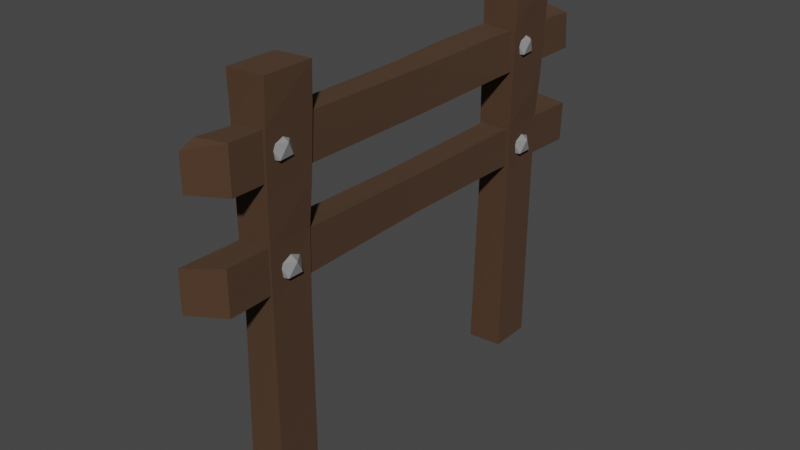 # Source: Fence.blend  (saved by Blender 2.93.21; exported with 4.5.12 LTS)
import bpy
from mathutils import Matrix  # noqa: F401  (used for matrix-valued properties, if any)

bpy.ops.wm.read_factory_settings(use_empty=True)
scene = bpy.context.scene
scene.name = 'Scene'

# ---- collections
col_collection = bpy.data.collections.new('Collection'); scene.collection.children.link(col_collection)

# ---- materials (node trees are filled in below, after node groups)
mat_material = bpy.data.materials.new('Material')
mat_material.alpha_threshold = 0.0
mat_material.use_transparent_shadow = False
mat_material.line_color = (0.0, 0.0, 0.0, 1.0)
mat_metal = bpy.data.materials.new('Metal')
mat_metal.use_transparent_shadow = False

# ---- material node trees
mat_material.use_nodes = True; mat_material.node_tree.nodes.clear()
_N = mat_material.node_tree.nodes; _L = mat_material.node_tree.links
n0 = _N.new('ShaderNodeOutputMaterial'); n0.name = 'Material Output'; n0.location = (300, 300)
n1 = _N.new('ShaderNodeBsdfPrincipled'); n1.name = 'Principled BSDF'; n1.location = (10, 300)
n1.distribution = 'GGX'
n1.subsurface_method = 'BURLEY'
n1.inputs[0].default_value = (0.06997, 0.03488, 0.01653, 1.0)
n1.inputs[2].default_value = 1.0
n1.inputs[3].default_value = 1.45
n1.inputs[27].default_value = (0.0, 0.0, 0.0, 1.0)
n1.inputs[28].default_value = 1.0
_L.new(n1.outputs[0], n0.inputs[0])
n0.is_active_output = True
mat_metal.use_nodes = True; mat_metal.node_tree.nodes.clear()
_N = mat_metal.node_tree.nodes; _L = mat_metal.node_tree.links
n0 = _N.new('ShaderNodeBsdfPrincipled'); n0.name = 'Principled BSDF'; n0.location = (10, 300)
n0.distribution = 'GGX'
n0.subsurface_method = 'BURLEY'
n0.inputs[0].default_value = (0.2462, 0.2462, 0.2462, 1.0)
n0.inputs[2].default_value = 1.0
n0.inputs[3].default_value = 1.45
n0.inputs[27].default_value = (0.0, 0.0, 0.0, 1.0)
n0.inputs[28].default_value = 1.0
n1 = _N.new('ShaderNodeOutputMaterial'); n1.name = 'Material Output'; n1.location = (300, 300)
_L.new(n0.outputs[0], n1.inputs[0])
n1.is_active_output = True

# ---- world
world_world = bpy.data.worlds.new('World'); scene.world = world_world
world_world.use_nodes = True; world_world.node_tree.nodes.clear()
_N = world_world.node_tree.nodes; _L = world_world.node_tree.links
n0 = _N.new('ShaderNodeOutputWorld'); n0.name = 'World Output'; n0.location = (300, 300)
n1 = _N.new('ShaderNodeBackground'); n1.name = 'Background'; n1.location = (10, 300)
n1.inputs[0].default_value = (0.05088, 0.05088, 0.05088, 1.0)
_L.new(n1.outputs[0], n0.inputs[0])
n0.is_active_output = True
world_world.color = (0.05088, 0.05088, 0.05088)
world_world.use_sun_shadow = False
world_world.sun_shadow_jitter_overblur = 0.0

# ---- meshes
me_cube = bpy.data.meshes.new('Cube')
me_cube.from_pydata([(0.08469, 1.002, 0.9831), (0.08104, 1.0, 0.7904), (0.08104, -1.209, 1.0), (0.08104, -1.209, 0.7904), (-0.07393, 1.0, 1.0), (-0.07393, 1.0, 0.7904), (-0.07393, -1.303, 0.9868), (-0.07393, -1.303, 0.7904), (-0.06198, -0.148, 0.8063), (0.06909, -0.1082, 0.9836), (-0.06198, -0.148, 0.978), (0.06909, -0.1082, 0.8063), (-0.06464, 0.4256, 0.9844), (0.07175, 0.4463, 0.8029), (-0.06464, 0.4256, 0.8029), (0.07175, 0.4463, 0.9873), (0.07055, 1.001, 1.437), (0.07901, 1.001, 1.264), (0.08104, -1.158, 1.468), (0.08104, -1.158, 1.258), (-0.07393, 1.0, 1.468), (-0.07393, 1.0, 1.258), (-0.07393, -1.248, 1.258), (-0.07393, -0.124, 1.258), (0.0754, -0.08192, 1.457), (0.08104, -0.07893, 1.258), (-0.07393, 0.438, 1.463), (0.08033, 0.4596, 1.267), (-0.07393, 0.438, 1.258), (0.06379, 0.4666, 1.455), (-0.06977, -1.179, 1.458), (-0.07393, -1.248, 1.424), (-0.07393, -0.124, 1.433), (-0.04836, -0.1166, 1.46), (-0.07393, 0.1583, 1.459), (-0.04842, -0.999, 1.456), (0.09309, -0.9848, 1.665), (0.1015, -0.7577, 1.671), (0.08104, -1.0, -0.1974), (0.08104, -0.7904, -0.1974), (-0.08134, -1.003, 1.665), (-0.08134, -0.7648, 1.665), (-0.0896, -1.007, -0.2026), (-0.07393, -0.7904, -0.1974), (-0.07764, -0.7776, 0.7337), (0.08775, -1.001, 0.7337), (-0.07428, -0.9968, 0.7228), (0.08752, -0.7954, 0.6374), (-0.07949, -1.002, 1.199), (0.0911, -0.7712, 1.199), (-0.07949, -0.7712, 1.199), (0.0911, -1.002, 1.199), (-0.08225, -0.9967, 1.469), (0.09464, -0.7575, 1.469), (-0.08225, -0.7674, 1.469), (0.09464, -0.9967, 1.469), (-0.07744, -0.7757, 1.001), (0.09055, -1.003, 1.001), (-0.07744, -1.003, 1.001), (0.08298, -0.7832, 1.001), (0.09309, 0.5536, 1.665), (0.1015, 0.7807, 1.671), (0.08104, 0.5384, -0.1974), (0.08104, 0.748, -0.1974), (-0.08134, 0.5359, 1.665), (-0.08134, 0.7736, 1.665), (-0.0896, 0.5313, -0.2026), (-0.07393, 0.748, -0.1974), (-0.07764, 0.7608, 0.7337), (0.08775, 0.5372, 0.7337), (-0.07428, 0.5416, 0.7228), (0.08752, 0.743, 0.6374), (-0.07949, 0.5365, 1.199), (0.0911, 0.7672, 1.199), (-0.07949, 0.7672, 1.199), (0.0911, 0.5365, 1.199), (-0.08225, 0.5417, 1.469), (0.09464, 0.781, 1.469), (-0.08225, 0.771, 1.469), (0.09464, 0.5417, 1.469), (-0.07744, 0.7627, 1.001), (0.09055, 0.5355, 1.001), (-0.07744, 0.5355, 1.001), (0.08298, 0.7552, 1.001)], [], [(9, 10, 6, 2), (3, 2, 6, 7), (14, 12, 4, 5), (8, 11, 3, 7), (11, 9, 2, 3), (5, 4, 0, 1), (13, 15, 9, 11), (14, 13, 11, 8), (7, 6, 10, 8), (15, 12, 10, 9), (0, 4, 12, 15), (5, 1, 13, 14), (1, 0, 15, 13), (8, 10, 12, 14), (23, 32, 34, 26, 28), (24, 33, 35, 30, 18), (28, 26, 20, 21), (23, 25, 19, 22), (25, 24, 18, 19), (21, 20, 16, 17), (27, 29, 24, 25), (28, 27, 25, 23), (19, 18, 30, 31, 22), (16, 20, 26, 29), (21, 17, 27, 28), (17, 16, 29, 27), (29, 26, 34, 33, 24), (32, 33, 34), (30, 35, 33, 32, 31), (22, 31, 32, 23), (45, 46, 42, 38), (39, 38, 42, 43), (54, 52, 40, 41), (44, 47, 39, 43), (47, 45, 38, 39), (41, 40, 36, 37), (59, 57, 45, 47), (56, 59, 47, 44), (43, 42, 46, 44), (57, 58, 46, 45), (55, 52, 48, 51), (54, 53, 49, 50), (53, 55, 51, 49), (56, 58, 48, 50), (37, 36, 55, 53), (41, 37, 53, 54), (36, 40, 52, 55), (50, 48, 52, 54), (44, 46, 58, 56), (51, 48, 58, 57), (50, 49, 59, 56), (49, 51, 57, 59), (69, 70, 66, 62), (63, 62, 66, 67), (78, 76, 64, 65), (68, 71, 63, 67), (71, 69, 62, 63), (65, 64, 60, 61), (83, 81, 69, 71), (80, 83, 71, 68), (67, 66, 70, 68), (81, 82, 70, 69), (79, 76, 72, 75), (78, 77, 73, 74), (77, 79, 75, 73), (80, 82, 72, 74), (61, 60, 79, 77), (65, 61, 77, 78), (60, 64, 76, 79), (74, 72, 76, 78), (68, 70, 82, 80), (75, 72, 82, 81), (74, 73, 83, 80), (73, 75, 81, 83)])
me_cube.materials.append(mat_material)
me_cube.use_remesh_preserve_volume = False
me_cube.use_remesh_preserve_attributes = False
me_cube.use_mirror_vertex_groups = False
me_cube.update()
me_cube_009 = bpy.data.meshes.new('Cube.009')
me_cube_009.from_pydata([(0.05696, 0.4985, 0.9138), (0.1076, 0.5372, 0.9506), (0.03761, 0.5372, 0.9733), (-0.005648, 0.5372, 0.9138), (0.03761, 0.5372, 0.8542), (0.1076, 0.5372, 0.877), (0.07631, 0.5998, 0.9733), (0.00631, 0.5998, 0.9506), (0.00631, 0.5998, 0.877), (0.07631, 0.5998, 0.8542), (0.1196, 0.5998, 0.9138), (0.05696, 0.6385, 0.9138), (0.1671, 0.4985, 2.452), (0.2145, 0.5372, 2.411), (0.2206, 0.5372, 2.485), (0.1527, 0.5372, 2.513), (0.1047, 0.5372, 2.457), (0.1429, 0.5372, 2.394), (0.2295, 0.5998, 2.447), (0.1912, 0.5998, 2.51), (0.1196, 0.5998, 2.493), (0.1136, 0.5998, 2.42), (0.1815, 0.5998, 2.391), (0.1671, 0.6385, 2.452), (0.05696, 0.4985, 2.452), (0.1076, 0.5372, 2.489), (0.03761, 0.5372, 2.512), (-0.005648, 0.5372, 2.452), (0.03761, 0.5372, 2.393), (0.1076, 0.5372, 2.415), (0.07631, 0.5998, 2.512), (0.00631, 0.5998, 2.489), (0.00631, 0.5998, 2.415), (0.07631, 0.5998, 2.393), (0.1196, 0.5998, 2.452), (0.05696, 0.6385, 2.452), (0.1671, 0.006954, 2.433), (0.2177, 0.04565, 2.47), (0.1477, 0.04565, 2.493), (0.1045, 0.04565, 2.433), (0.1477, 0.04565, 2.374), (0.2177, 0.04565, 2.396), (0.1864, 0.1083, 2.493), (0.1164, 0.1083, 2.47), (0.1164, 0.1083, 2.396), (0.1864, 0.1083, 2.374), (0.2297, 0.1083, 2.433), (0.1671, 0.147, 2.433), (0.05696, 0.006954, 2.433), (0.1131, 0.04565, 2.405), (0.1006, 0.04565, 2.478), (0.02778, 0.04565, 2.488), (-0.004736, 0.04565, 2.422), (0.04802, 0.04565, 2.371), (0.1187, 0.1083, 2.444), (0.06591, 0.1083, 2.495), (0.0007931, 0.1083, 2.461), (0.0133, 0.1083, 2.388), (0.08615, 0.1083, 2.378), (0.05696, 0.147, 2.433), (0.1671, 0.4985, 0.9138), (0.2145, 0.5372, 0.8729), (0.2206, 0.5372, 0.9463), (0.1527, 0.5372, 0.9747), (0.1047, 0.5372, 0.9189), (0.1429, 0.5372, 0.856), (0.2295, 0.5998, 0.9086), (0.1912, 0.5998, 0.9715), (0.1196, 0.5998, 0.9546), (0.1136, 0.5998, 0.8812), (0.1815, 0.5998, 0.8528), (0.1671, 0.6385, 0.9138), (0.1671, 0.006954, 0.8947), (0.2177, 0.04565, 0.9315), (0.1477, 0.04565, 0.9542), (0.1045, 0.04565, 0.8947), (0.1477, 0.04565, 0.8351), (0.2177, 0.04565, 0.8579), (0.1864, 0.1083, 0.9542), (0.1164, 0.1083, 0.9315), (0.1164, 0.1083, 0.8579), (0.1864, 0.1083, 0.8351), (0.2297, 0.1083, 0.8947), (0.1671, 0.147, 0.8947), (0.05696, 0.006954, 0.8947), (0.1131, 0.04565, 0.867), (0.1006, 0.04565, 0.9395), (0.02778, 0.04565, 0.95), (-0.004737, 0.04565, 0.884), (0.04801, 0.04565, 0.8327), (0.1187, 0.1083, 0.9053), (0.06591, 0.1083, 0.9566), (0.0007928, 0.1083, 0.9223), (0.0133, 0.1083, 0.8498), (0.08615, 0.1083, 0.8393), (0.05696, 0.147, 0.8947)], [], [(0, 1, 2), (1, 0, 5), (0, 2, 3), (0, 3, 4), (0, 4, 5), (1, 5, 10), (2, 1, 6), (3, 2, 7), (4, 3, 8), (5, 4, 9), (1, 10, 6), (2, 6, 7), (3, 7, 8), (4, 8, 9), (5, 9, 10), (6, 10, 11), (7, 6, 11), (8, 7, 11), (9, 8, 11), (10, 9, 11), (12, 13, 14), (13, 12, 17), (12, 14, 15), (12, 15, 16), (12, 16, 17), (13, 17, 22), (14, 13, 18), (15, 14, 19), (16, 15, 20), (17, 16, 21), (13, 22, 18), (14, 18, 19), (15, 19, 20), (16, 20, 21), (17, 21, 22), (18, 22, 23), (19, 18, 23), (20, 19, 23), (21, 20, 23), (22, 21, 23), (24, 25, 26), (25, 24, 29), (24, 26, 27), (24, 27, 28), (24, 28, 29), (25, 29, 34), (26, 25, 30), (27, 26, 31), (28, 27, 32), (29, 28, 33), (25, 34, 30), (26, 30, 31), (27, 31, 32), (28, 32, 33), (29, 33, 34), (30, 34, 35), (31, 30, 35), (32, 31, 35), (33, 32, 35), (34, 33, 35), (36, 37, 38), (37, 36, 41), (36, 38, 39), (36, 39, 40), (36, 40, 41), (37, 41, 46), (38, 37, 42), (39, 38, 43), (40, 39, 44), (41, 40, 45), (37, 46, 42), (38, 42, 43), (39, 43, 44), (40, 44, 45), (41, 45, 46), (42, 46, 47), (43, 42, 47), (44, 43, 47), (45, 44, 47), (46, 45, 47), (48, 49, 50), (49, 48, 53), (48, 50, 51), (48, 51, 52), (48, 52, 53), (49, 53, 58), (50, 49, 54), (51, 50, 55), (52, 51, 56), (53, 52, 57), (49, 58, 54), (50, 54, 55), (51, 55, 56), (52, 56, 57), (53, 57, 58), (54, 58, 59), (55, 54, 59), (56, 55, 59), (57, 56, 59), (58, 57, 59), (60, 61, 62), (61, 60, 65), (60, 62, 63), (60, 63, 64), (60, 64, 65), (61, 65, 70), (62, 61, 66), (63, 62, 67), (64, 63, 68), (65, 64, 69), (61, 70, 66), (62, 66, 67), (63, 67, 68), (64, 68, 69), (65, 69, 70), (66, 70, 71), (67, 66, 71), (68, 67, 71), (69, 68, 71), (70, 69, 71), (72, 73, 74), (73, 72, 77), (72, 74, 75), (72, 75, 76), (72, 76, 77), (73, 77, 82), (74, 73, 78), (75, 74, 79), (76, 75, 80), (77, 76, 81), (73, 82, 78), (74, 78, 79), (75, 79, 80), (76, 80, 81), (77, 81, 82), (78, 82, 83), (79, 78, 83), (80, 79, 83), (81, 80, 83), (82, 81, 83), (84, 85, 86), (85, 84, 89), (84, 86, 87), (84, 87, 88), (84, 88, 89), (85, 89, 94), (86, 85, 90), (87, 86, 91), (88, 87, 92), (89, 88, 93), (85, 94, 90), (86, 90, 91), (87, 91, 92), (88, 92, 93), (89, 93, 94), (90, 94, 95), (91, 90, 95), (92, 91, 95), (93, 92, 95), (94, 93, 95)])
me_cube_009.polygons.foreach_set('material_index', [1, 0, 1, 1, 0, 0, 1, 1, 1, 0, 0, 1, 1, 0, 0, 0, 1, 1, 0, 0, 1, 1, 1, 1, 1, 1, 1, 1, 1, 1, 1, 1, 1, 1, 1, 1, 1, 1, 1, 1, 1, 0, 1, 1, 0, 0, 1, 1, 1, 0, 0, 1, 1, 1, 0, 0, 1, 1, 1, 0, 1, 1, 0, 0, 1, 1, 1, 0, 0, 1, 1, 1, 0, 1, 1, 1, 1, 1, 1, 1, 0, 0, 1, 1, 1, 0, 0, 1, 1, 1, 0, 0, 1, 1, 1, 0, 0, 1, 1, 1, 1, 1, 1, 1, 1, 1, 1, 1, 1, 1, 1, 1, 1, 1, 1, 1, 1, 1, 1, 1, 1, 1, 0, 0, 1, 1, 1, 0, 0, 1, 1, 1, 0, 0, 1, 1, 1, 0, 0, 1, 0, 0, 1, 1, 1, 0, 0, 1, 1, 1, 0, 1, 1, 1, 1, 1, 1, 1, 1, 1])
_uv = me_cube_009.uv_layers.new(name='UVMap')
_uv.uv.foreach_set('vector', [0.1818, 0.0, 0.2727, 0.1575, 0.09091, 0.1575, 0.2727, 0.1575, 0.3636, 0.0, 0.4545, 0.1575, 0.9091, 0.0, 1.0, 0.1575, 0.8182, 0.1575, 0.7273, 0.0, 0.8182, 0.1575, 0.6364, 0.1575, 0.5455, 0.0, 0.6364, 0.1575, 0.4545, 0.1575, 0.2727, 0.1575, 0.4545, 0.1575, 0.3636, 0.3149, 0.09091, 0.1575, 0.2727, 0.1575, 0.1818, 0.3149, 0.8182, 0.1575, 1.0, 0.1575, 0.9091, 0.3149, 0.6364, 0.1575, 0.8182, 0.1575, 0.7273, 0.3149, 0.4545, 0.1575, 0.6364, 0.1575, 0.5455, 0.3149, 0.2727, 0.1575, 0.3636, 0.3149, 0.1818, 0.3149, 0.09091, 0.1575, 0.1818, 0.3149, 0.0, 0.3149, 0.8182, 0.1575, 0.9091, 0.3149, 0.7273, 0.3149, 0.6364, 0.1575, 0.7273, 0.3149, 0.5455, 0.3149, 0.4545, 0.1575, 0.5455, 0.3149, 0.3636, 0.3149, 0.1818, 0.3149, 0.3636, 0.3149, 0.2727, 0.4724, 0.0, 0.3149, 0.1818, 0.3149, 0.09091, 0.4724, 0.7273, 0.3149, 0.9091, 0.3149, 0.8182, 0.4724, 0.5455, 0.3149, 0.7273, 0.3149, 0.6364, 0.4724, 0.3636, 0.3149, 0.5455, 0.3149, 0.4545, 0.4724, 0.1818, 0.0, 0.2727, 0.1575, 0.09091, 0.1575, 0.2727, 0.1575, 0.3636, 0.0, 0.4545, 0.1575, 0.9091, 0.0, 1.0, 0.1575, 0.8182, 0.1575, 0.7273, 0.0, 0.8182, 0.1575, 0.6364, 0.1575, 0.5455, 0.0, 0.6364, 0.1575, 0.4545, 0.1575, 0.2727, 0.1575, 0.4545, 0.1575, 0.3636, 0.3149, 0.09091, 0.1575, 0.2727, 0.1575, 0.1818, 0.3149, 0.8182, 0.1575, 1.0, 0.1575, 0.9091, 0.3149, 0.6364, 0.1575, 0.8182, 0.1575, 0.7273, 0.3149, 0.4545, 0.1575, 0.6364, 0.1575, 0.5455, 0.3149, 0.2727, 0.1575, 0.3636, 0.3149, 0.1818, 0.3149, 0.09091, 0.1575, 0.1818, 0.3149, 0.0, 0.3149, 0.8182, 0.1575, 0.9091, 0.3149, 0.7273, 0.3149, 0.6364, 0.1575, 0.7273, 0.3149, 0.5455, 0.3149, 0.4545, 0.1575, 0.5455, 0.3149, 0.3636, 0.3149, 0.1818, 0.3149, 0.3636, 0.3149, 0.2727, 0.4724, 0.0, 0.3149, 0.1818, 0.3149, 0.09091, 0.4724, 0.7273, 0.3149, 0.9091, 0.3149, 0.8182, 0.4724, 0.5455, 0.3149, 0.7273, 0.3149, 0.6364, 0.4724, 0.3636, 0.3149, 0.5455, 0.3149, 0.4545, 0.4724, 0.1818, 0.0, 0.2727, 0.1575, 0.09091, 0.1575, 0.2727, 0.1575, 0.3636, 0.0, 0.4545, 0.1575, 0.9091, 0.0, 1.0, 0.1575, 0.8182, 0.1575, 0.7273, 0.0, 0.8182, 0.1575, 0.6364, 0.1575, 0.5455, 0.0, 0.6364, 0.1575, 0.4545, 0.1575, 0.2727, 0.1575, 0.4545, 0.1575, 0.3636, 0.3149, 0.09091, 0.1575, 0.2727, 0.1575, 0.1818, 0.3149, 0.8182, 0.1575, 1.0, 0.1575, 0.9091, 0.3149, 0.6364, 0.1575, 0.8182, 0.1575, 0.7273, 0.3149, 0.4545, 0.1575, 0.6364, 0.1575, 0.5455, 0.3149, 0.2727, 0.1575, 0.3636, 0.3149, 0.1818, 0.3149, 0.09091, 0.1575, 0.1818, 0.3149, 0.0, 0.3149, 0.8182, 0.1575, 0.9091, 0.3149, 0.7273, 0.3149, 0.6364, 0.1575, 0.7273, 0.3149, 0.5455, 0.3149, 0.4545, 0.1575, 0.5455, 0.3149, 0.3636, 0.3149, 0.1818, 0.3149, 0.3636, 0.3149, 0.2727, 0.4724, 0.0, 0.3149, 0.1818, 0.3149, 0.09091, 0.4724, 0.7273, 0.3149, 0.9091, 0.3149, 0.8182, 0.4724, 0.5455, 0.3149, 0.7273, 0.3149, 0.6364, 0.4724, 0.3636, 0.3149, 0.5455, 0.3149, 0.4545, 0.4724, 0.1818, 0.0, 0.2727, 0.1575, 0.09091, 0.1575, 0.2727, 0.1575, 0.3636, 0.0, 0.4545, 0.1575, 0.9091, 0.0, 1.0, 0.1575, 0.8182, 0.1575, 0.7273, 0.0, 0.8182, 0.1575, 0.6364, 0.1575, 0.5455, 0.0, 0.6364, 0.1575, 0.4545, 0.1575, 0.2727, 0.1575, 0.4545, 0.1575, 0.3636, 0.3149, 0.09091, 0.1575, 0.2727, 0.1575, 0.1818, 0.3149, 0.8182, 0.1575, 1.0, 0.1575, 0.9091, 0.3149, 0.6364, 0.1575, 0.8182, 0.1575, 0.7273, 0.3149, 0.4545, 0.1575, 0.6364, 0.1575, 0.5455, 0.3149, 0.2727, 0.1575, 0.3636, 0.3149, 0.1818, 0.3149, 0.09091, 0.1575, 0.1818, 0.3149, 0.0, 0.3149, 0.8182, 0.1575, 0.9091, 0.3149, 0.7273, 0.3149, 0.6364, 0.1575, 0.7273, 0.3149, 0.5455, 0.3149, 0.4545, 0.1575, 0.5455, 0.3149, 0.3636, 0.3149, 0.1818, 0.3149, 0.3636, 0.3149, 0.2727, 0.4724, 0.0, 0.3149, 0.1818, 0.3149, 0.09091, 0.4724, 0.7273, 0.3149, 0.9091, 0.3149, 0.8182, 0.4724, 0.5455, 0.3149, 0.7273, 0.3149, 0.6364, 0.4724, 0.3636, 0.3149, 0.5455, 0.3149, 0.4545, 0.4724, 0.1818, 0.0, 0.2727, 0.1575, 0.09091, 0.1575, 0.2727, 0.1575, 0.3636, 0.0, 0.4545, 0.1575, 0.9091, 0.0, 1.0, 0.1575, 0.8182, 0.1575, 0.7273, 0.0, 0.8182, 0.1575, 0.6364, 0.1575, 0.5455, 0.0, 0.6364, 0.1575, 0.4545, 0.1575, 0.2727, 0.1575, 0.4545, 0.1575, 0.3636, 0.3149, 0.09091, 0.1575, 0.2727, 0.1575, 0.1818, 0.3149, 0.8182, 0.1575, 1.0, 0.1575, 0.9091, 0.3149, 0.6364, 0.1575, 0.8182, 0.1575, 0.7273, 0.3149, 0.4545, 0.1575, 0.6364, 0.1575, 0.5455, 0.3149, 0.2727, 0.1575, 0.3636, 0.3149, 0.1818, 0.3149, 0.09091, 0.1575, 0.1818, 0.3149, 0.0, 0.3149, 0.8182, 0.1575, 0.9091, 0.3149, 0.7273, 0.3149, 0.6364, 0.1575, 0.7273, 0.3149, 0.5455, 0.3149, 0.4545, 0.1575, 0.5455, 0.3149, 0.3636, 0.3149, 0.1818, 0.3149, 0.3636, 0.3149, 0.2727, 0.4724, 0.0, 0.3149, 0.1818, 0.3149, 0.09091, 0.4724, 0.7273, 0.3149, 0.9091, 0.3149, 0.8182, 0.4724, 0.5455, 0.3149, 0.7273, 0.3149, 0.6364, 0.4724, 0.3636, 0.3149, 0.5455, 0.3149, 0.4545, 0.4724, 0.1818, 0.0, 0.2727, 0.1575, 0.09091, 0.1575, 0.2727, 0.1575, 0.3636, 0.0, 0.4545, 0.1575, 0.9091, 0.0, 1.0, 0.1575, 0.8182, 0.1575, 0.7273, 0.0, 0.8182, 0.1575, 0.6364, 0.1575, 0.5455, 0.0, 0.6364, 0.1575, 0.4545, 0.1575, 0.2727, 0.1575, 0.4545, 0.1575, 0.3636, 0.3149, 0.09091, 0.1575, 0.2727, 0.1575, 0.1818, 0.3149, 0.8182, 0.1575, 1.0, 0.1575, 0.9091, 0.3149, 0.6364, 0.1575, 0.8182, 0.1575, 0.7273, 0.3149, 0.4545, 0.1575, 0.6364, 0.1575, 0.5455, 0.3149, 0.2727, 0.1575, 0.3636, 0.3149, 0.1818, 0.3149, 0.09091, 0.1575, 0.1818, 0.3149, 0.0, 0.3149, 0.8182, 0.1575, 0.9091, 0.3149, 0.7273, 0.3149, 0.6364, 0.1575, 0.7273, 0.3149, 0.5455, 0.3149, 0.4545, 0.1575, 0.5455, 0.3149, 0.3636, 0.3149, 0.1818, 0.3149, 0.3636, 0.3149, 0.2727, 0.4724, 0.0, 0.3149, 0.1818, 0.3149, 0.09091, 0.4724, 0.7273, 0.3149, 0.9091, 0.3149, 0.8182, 0.4724, 0.5455, 0.3149, 0.7273, 0.3149, 0.6364, 0.4724, 0.3636, 0.3149, 0.5455, 0.3149, 0.4545, 0.4724, 0.1818, 0.0, 0.2727, 0.1575, 0.09091, 0.1575, 0.2727, 0.1575, 0.3636, 0.0, 0.4545, 0.1575, 0.9091, 0.0, 1.0, 0.1575, 0.8182, 0.1575, 0.7273, 0.0, 0.8182, 0.1575, 0.6364, 0.1575, 0.5455, 0.0, 0.6364, 0.1575, 0.4545, 0.1575, 0.2727, 0.1575, 0.4545, 0.1575, 0.3636, 0.3149, 0.09091, 0.1575, 0.2727, 0.1575, 0.1818, 0.3149, 0.8182, 0.1575, 1.0, 0.1575, 0.9091, 0.3149, 0.6364, 0.1575, 0.8182, 0.1575, 0.7273, 0.3149, 0.4545, 0.1575, 0.6364, 0.1575, 0.5455, 0.3149, 0.2727, 0.1575, 0.3636, 0.3149, 0.1818, 0.3149, 0.09091, 0.1575, 0.1818, 0.3149, 0.0, 0.3149, 0.8182, 0.1575, 0.9091, 0.3149, 0.7273, 0.3149, 0.6364, 0.1575, 0.7273, 0.3149, 0.5455, 0.3149, 0.4545, 0.1575, 0.5455, 0.3149, 0.3636, 0.3149, 0.1818, 0.3149, 0.3636, 0.3149, 0.2727, 0.4724, 0.0, 0.3149, 0.1818, 0.3149, 0.09091, 0.4724, 0.7273, 0.3149, 0.9091, 0.3149, 0.8182, 0.4724, 0.5455, 0.3149, 0.7273, 0.3149, 0.6364, 0.4724, 0.3636, 0.3149, 0.5455, 0.3149, 0.4545, 0.4724, 0.1818, 0.0, 0.2727, 0.1575, 0.09091, 0.1575, 0.2727, 0.1575, 0.3636, 0.0, 0.4545, 0.1575, 0.9091, 0.0, 1.0, 0.1575, 0.8182, 0.1575, 0.7273, 0.0, 0.8182, 0.1575, 0.6364, 0.1575, 0.5455, 0.0, 0.6364, 0.1575, 0.4545, 0.1575, 0.2727, 0.1575, 0.4545, 0.1575, 0.3636, 0.3149, 0.09091, 0.1575, 0.2727, 0.1575, 0.1818, 0.3149, 0.8182, 0.1575, 1.0, 0.1575, 0.9091, 0.3149, 0.6364, 0.1575, 0.8182, 0.1575, 0.7273, 0.3149, 0.4545, 0.1575, 0.6364, 0.1575, 0.5455, 0.3149, 0.2727, 0.1575, 0.3636, 0.3149, 0.1818, 0.3149, 0.09091, 0.1575, 0.1818, 0.3149, 0.0, 0.3149, 0.8182, 0.1575, 0.9091, 0.3149, 0.7273, 0.3149, 0.6364, 0.1575, 0.7273, 0.3149, 0.5455, 0.3149, 0.4545, 0.1575, 0.5455, 0.3149, 0.3636, 0.3149, 0.1818, 0.3149, 0.3636, 0.3149, 0.2727, 0.4724, 0.0, 0.3149, 0.1818, 0.3149, 0.09091, 0.4724, 0.7273, 0.3149, 0.9091, 0.3149, 0.8182, 0.4724, 0.5455, 0.3149, 0.7273, 0.3149, 0.6364, 0.4724, 0.3636, 0.3149, 0.5455, 0.3149, 0.4545, 0.4724])
me_cube_009.materials.append(None)
me_cube_009.materials.append(mat_metal)
me_cube_009.materials.append(None)
me_cube_009.use_remesh_preserve_volume = False
me_cube_009.use_remesh_preserve_attributes = False
me_cube_009.use_mirror_vertex_groups = False
me_cube_009.update()

# ---- objects
ob_cube = bpy.data.objects.new('Cube', me_cube)
ob_cube_009 = bpy.data.objects.new('Cube.009', me_cube_009)

# ---- transforms, parenting, visibility, modifiers, constraints
ob_cube.location = (0.0, 0.0, -0.167)
ob_cube.lock_rotations_4d = False
ob_cube.empty_display_type = 'ARROWS'
ob_cube.lineart.crease_threshold = 0.0
ob_cube_009.location = (-0.1101, 1.538, 0.6356)
ob_cube_009.rotation_euler = (1.571, -0.0, -6.283)
ob_cube_009.lock_rotations_4d = False
ob_cube_009.empty_display_type = 'ARROWS'
ob_cube_009.lineart.crease_threshold = 0.0

# ---- collection membership
col_collection.objects.link(ob_cube)
col_collection.objects.link(ob_cube_009)

# ---- scene / render settings (as saved in the file)
scene.frame_start = 1; scene.frame_end = 250; scene.frame_set(1)
scene.render.engine = 'BLENDER_EEVEE_NEXT'
scene.cycles.use_denoising = False
scene.cycles.samples = 128
scene.cycles.sampling_pattern = 'TABULATED_SOBOL'
scene.cycles.use_adaptive_sampling = False
scene.cycles.use_light_tree = False
scene.view_settings.view_transform = 'Filmic'
bpy.context.view_layer.update()

# ---- added for rendering (the .blend has no active camera and no usable light): camera, sun
cam_auto = bpy.data.cameras.new('AutoCamera')
cam_auto.lens = 50.0
cam_auto.sensor_width = 36.0
cam_auto.clip_end = 1000.0
ob_auto_camera = bpy.data.objects.new('AutoCamera', cam_auto)
scene.collection.objects.link(ob_auto_camera)
ob_auto_camera.location = (2.75851, -3.45869, 2.77228)
ob_auto_camera.rotation_euler = (1.09748, -7.21219e-08, 0.694738)
scene.camera = ob_auto_camera
light_auto_sun = bpy.data.lights.new('AutoSun', 'SUN')
light_auto_sun.energy = 3.0
light_auto_sun.angle = 0.0523599
ob_auto_sun = bpy.data.objects.new('AutoSun', light_auto_sun)
scene.collection.objects.link(ob_auto_sun)
ob_auto_sun.rotation_euler = (0.872665, 0.174533, 0.523599)
bpy.context.view_layer.update()
